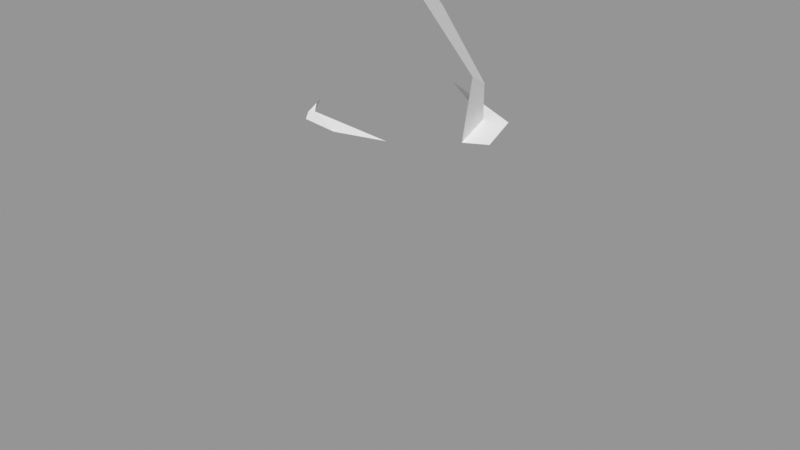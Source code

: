 # Source: Rock_Round_l_2C_06.blend  (saved by Blender 3.0.42; exported with 4.5.12 LTS)
import bpy
from mathutils import Matrix  # noqa: F401  (used for matrix-valued properties, if any)

bpy.ops.wm.read_factory_settings(use_empty=True)
scene = bpy.context.scene
scene.name = 'Scene'

# ---- images (referenced by path relative to the original .blend; pixels are not part of the script)
import os
ASSET_DIR = os.environ.get("B2B_ASSET_DIR", "")  # directory of the original .blend (textures are referenced by path, not embedded)
HERE = os.path.dirname(os.path.abspath(__file__))  # packed textures are extracted next to this script under _unpacked/

def load_image(name, relpath, width, height, colorspace="sRGB"):
    """Load a texture the original file referenced (path relative to the .blend, or extracted next to this script)."""
    p = next((c for c in (os.path.join(HERE, relpath), os.path.join(ASSET_DIR, relpath)) if relpath and os.path.exists(c)), "")
    if p:
        img = bpy.data.images.load(p, check_existing=True)
        img.name = name
    else:  # same state as the original file: an image datablock whose file is absent (Cycles renders it pink)
        img = bpy.data.images.new(name, width, height)
        img.source = "FILE"
        img.filepath = "//" + (relpath or name)
    img.colorspace_settings.name = colorspace
    return img
img_rocks_texture_atlas_1024x1024_png = load_image('Rocks_Texture_Atlas_1024x1024.png', 'Rocks_Texture_Atlas_1024x1024.png', 1024, 1024, 'sRGB')

# ---- materials (node trees are filled in below, after node groups)
mat_rocks_059 = bpy.data.materials.new('Rocks.059')
mat_rocks_059.use_transparent_shadow = False
mat_rocks_059.diffuse_color = (1.0, 1.0, 1.0, 1.0)
mat_rocks_059.roughness = 0.69
mat_rocks_059.specular_intensity = 0.0
mat_material_053 = bpy.data.materials.new('Material.053')
mat_material_053.use_transparent_shadow = False
mat_material_053.roughness = 0.5

# ---- material node trees
mat_rocks_059.use_nodes = True; mat_rocks_059.node_tree.nodes.clear()
_N = mat_rocks_059.node_tree.nodes; _L = mat_rocks_059.node_tree.links
n0 = _N.new('ShaderNodeBsdfPrincipled'); n0.name = 'Principled BSDF'; n0.location = (10, 300)
n0.distribution = 'GGX'
n0.subsurface_method = 'RANDOM_WALK_SKIN'
n0.inputs[2].default_value = 0.69
n0.inputs[3].default_value = 1.45
n0.inputs[4].default_value = 0.0
n0.inputs[13].default_value = 0.0
n1 = _N.new('ShaderNodeOutputMaterial'); n1.name = 'Material Output'; n1.location = (300, 300)
n2 = _N.new('ShaderNodeNormalMap'); n2.name = 'Normal Map'; n2.location = (-300, -300)
n2.label = 'Normal/Map'
n3 = _N.new('ShaderNodeTexImage'); n3.name = 'Image Texture'; n3.location = (-300, 600)
n3.image = img_rocks_texture_atlas_1024x1024_png
_L.new(n0.outputs[0], n1.inputs[0])
_L.new(n2.outputs[0], n0.inputs[5])
_L.new(n3.outputs[0], n0.inputs[0])
n1.is_active_output = True
mat_material_053.use_nodes = True; mat_material_053.node_tree.nodes.clear()
_N = mat_material_053.node_tree.nodes; _L = mat_material_053.node_tree.links
n0 = _N.new('ShaderNodeBsdfPrincipled'); n0.name = 'Principled BSDF'; n0.location = (10, 300)
n0.distribution = 'GGX'
n0.subsurface_method = 'RANDOM_WALK_SKIN'
n0.inputs[3].default_value = 1.45
n0.inputs[27].default_value = (0.0, 0.0, 0.0, 1.0)
n0.inputs[28].default_value = 1.0
n1 = _N.new('ShaderNodeOutputMaterial'); n1.name = 'Material Output'; n1.location = (300, 300)
n2 = _N.new('ShaderNodeNormalMap'); n2.name = 'Normal Map'; n2.location = (-300, -300)
n2.label = 'Normal/Map'
n2.inputs[0].default_value = 0.0
_L.new(n0.outputs[0], n1.inputs[0])
_L.new(n2.outputs[0], n0.inputs[5])
n1.is_active_output = True

# ---- meshes
me_rock_round_l_2c_06_002 = bpy.data.meshes.new('Rock_Round_l_2C_06.002')
me_rock_round_l_2c_06_002.from_pydata([(-0.02618, -0.3, -0.4186), (-0.2717, -0.3, 0.4025), (0.2193, -0.3, 0.4025), (0.5255, -0.3967, 0.1095), (0.4162, -0.3967, -0.256), (-0.009668, 1.264, -0.3579), (0.3568, 1.225, -0.2223), (-0.009668, 1.371, -0.279), (-0.2959, 1.402, -0.1731), (-0.1685, 1.281, 0.2558), (0.2766, 1.233, -0.1731), (-0.009668, 1.587, -0.2763), (-0.2967, 1.582, -0.1687), (-0.2532, 1.851, -0.077), (-0.3739, -0.3967, -0.2908), (-0.4977, -0.3967, 0.1862), (-0.3322, 1.299, -0.2385), (-0.3418, 1.3, -0.2012), (-0.1465, 1.279, 0.3269), (-0.2404, 0.7276, 0.3694), (-0.3574, 1.302, 0.03396), (-0.2249, 1.292, 0.1641), (-0.1821, 1.283, 0.2774), (-0.3377, 1.602, -0.03174), (-0.1687, 1.413, 0.2555), (-0.2686, 1.857, -0.0166), (-0.3906, 1.305, -0.01208), (-0.4884, 0.1311, 0.1797), (0.005603, 1.589, -0.2708), (0.2768, 1.373, -0.1734), (-0.1455, 1.883, -0.1259), (-0.01519, 1.617, -0.2654), (0.4174, 1.218, -0.01833), (0.2156, 0.811, 0.3608), (0.4851, 0.8909, 0.08893), (0.1735, 1.255, 0.2558), (0.3408, 1.226, 0.04326), (-0.01177, 1.265, 0.3269), (-0.1551, 1.924, 0.1165), (-0.1264, 1.602, 0.2546), (-0.07104, 1.941, 0.03571), (0.3157, 1.442, -0.04421)], [], [(5, 10, 6), (21, 22, 9), (21, 9, 24), (28, 11, 31), (26, 8, 17), (1, 27, 15), (41, 28, 31), (21, 20, 19), (37, 9, 18), (35, 24, 9), (6, 34, 4), (33, 2, 3, 34), (6, 4, 0, 5), (17, 14, 27, 26), (23, 12, 8, 20), (34, 32, 36), (35, 37, 33), (38, 39, 40), (41, 40, 39), (5, 7, 10), (17, 16, 14), (14, 15, 27), (5, 0, 14, 16), (16, 8, 7, 5), (41, 36, 10, 29), (16, 17, 8), (18, 19, 33, 37), (26, 20, 8), (25, 23, 39, 38), (1, 19, 27), (31, 11, 12), (40, 41, 31, 30), (13, 12, 23, 25), (10, 36, 32, 6), (7, 11, 28), (7, 28, 29, 10), (29, 28, 41), (21, 24, 23), (40, 30, 25, 38), (20, 26, 19), (27, 19, 26), (19, 18, 22), (23, 20, 21), (24, 39, 23), (19, 22, 21), (30, 13, 25), (30, 31, 12, 13), (22, 18, 9), (37, 35, 9), (35, 39, 24), (33, 19, 1, 2), (34, 36, 35, 33), (41, 39, 35, 36), (3, 4, 34), (6, 32, 34), (11, 7, 8, 12), (1, 15, 3, 2), (3, 15, 14, 4), (14, 0, 4)])
me_rock_round_l_2c_06_002.polygons.foreach_set('use_smooth', [True] * 59)
me_rock_round_l_2c_06_002.polygons.foreach_set('material_index', [1, 1, 0, 0, 0, 0, 1, 0, 1, 0, 0, 0, 0, 0, 0, 0, 0, 0, 0, 0, 0, 0, 0, 0, 1, 0, 0, 0, 0, 0, 0, 1, 0, 1, 0, 0, 1, 0, 1, 0, 0, 0, 0, 0, 0, 1, 0, 1, 1, 0, 0, 0, 0, 0, 0, 0, 0, 0, 0])
_k = set([(0, 4), (0, 5), (0, 14), (1, 2), (1, 15), (1, 19), (1, 27), (2, 3), (2, 33), (3, 4), (3, 15), (3, 34), (4, 6), (4, 14), (4, 34), (5, 6), (5, 7), (5, 10), (5, 16), (6, 32), (6, 34), (7, 8), (7, 10), (7, 11), (8, 12), (8, 16), (8, 20), (8, 26), (9, 21), (9, 22), (9, 24), (9, 35), (9, 37), (10, 29), (10, 36), (11, 12), (11, 28), (11, 31), (12, 13), (12, 23), (12, 31), (13, 25), (13, 30), (14, 15), (14, 16), (14, 17), (14, 27), (15, 27), (16, 17), (17, 26), (18, 19), (18, 22), (18, 37), (19, 20), (19, 21), (19, 22), (19, 26), (19, 27), (19, 33), (20, 21), (20, 23), (20, 26), (21, 22), (21, 23), (21, 24), (23, 24), (23, 25), (24, 39), (25, 38), (26, 27), (28, 29), (28, 31), (29, 41), (30, 31), (30, 40), (32, 34), (32, 36), (33, 34), (33, 35), (33, 37), (34, 36), (35, 36), (35, 37), (35, 39), (36, 41), (38, 39), (38, 40), (39, 41), (40, 41)])
me_rock_round_l_2c_06_002.attributes.new('sharp_edge', 'BOOLEAN', 'EDGE').data.foreach_set('value', [ (min(e.vertices), max(e.vertices)) in _k for e in me_rock_round_l_2c_06_002.edges])
_uv = me_rock_round_l_2c_06_002.uv_layers.new(name='UVMap')
_uv.uv.foreach_set('vector', [14.57, 3.271, 14.6, 3.158, 14.63, 3.152, 14.57, 3.32, 14.59, 3.285, 14.6, 3.293, 6.955, 15.46, 6.992, 15.46, 6.99, 15.5, 6.744, 15.62, 6.747, 15.62, 6.755, 15.63, 6.874, 15.46, 6.816, 15.51, 6.807, 15.47, 7.155, 15.14, 7.013, 15.02, 7.195, 15.03, 14.83, 2.966, 14.75, 3.084, 14.74, 3.085, 6.609, 15.05, 6.611, 14.99, 6.807, 15.11, 14.65, 3.282, 14.6, 3.293, 14.61, 3.271, 7.11, 15.46, 6.99, 15.5, 6.992, 15.46, 6.613, 14.63, 6.712, 14.5, 7.168, 14.56, 6.761, 15.26, 7.136, 15.31, 7.146, 15.46, 6.708, 15.38, 6.613, 14.63, 7.168, 14.56, 7.151, 14.73, 6.613, 14.77, 6.609, 14.9, 7.193, 14.85, 7.013, 15.02, 6.61, 14.97, 6.885, 15.57, 6.839, 15.57, 6.816, 15.51, 6.891, 15.46, 6.712, 14.5, 6.606, 14.56, 6.588, 14.53, 6.605, 15.23, 6.613, 15.16, 6.761, 15.26, 6.969, 15.67, 6.999, 15.56, 7.002, 15.7, 7.183, 15.57, 7.002, 15.7, 6.999, 15.56, 6.678, 15.51, 6.704, 15.55, 6.588, 15.59, 6.609, 14.9, 6.609, 14.88, 7.193, 14.85, 7.193, 14.85, 7.195, 15.03, 7.013, 15.02, 6.613, 14.77, 7.151, 14.73, 7.193, 14.85, 6.609, 14.88, 6.795, 15.47, 6.816, 15.51, 6.704, 15.55, 6.678, 15.51, 7.183, 15.57, 7.2, 15.49, 7.264, 15.54, 7.235, 15.58, 6.795, 15.47, 6.807, 15.47, 6.816, 15.51, 6.615, 15.11, 6.807, 15.11, 6.761, 15.26, 6.613, 15.16, 6.874, 15.46, 6.891, 15.46, 6.816, 15.51, 6.906, 15.65, 6.885, 15.57, 6.999, 15.56, 6.969, 15.67, 7.155, 15.14, 6.807, 15.11, 7.013, 15.02, 6.755, 15.63, 6.747, 15.62, 6.839, 15.57, 14.61, 2.999, 14.83, 2.966, 14.74, 3.085, 14.63, 3.061, 6.885, 15.66, 6.839, 15.57, 6.885, 15.57, 6.906, 15.65, 14.6, 3.158, 14.57, 3.087, 14.6, 3.086, 14.63, 3.152, 6.704, 15.55, 6.747, 15.62, 6.744, 15.62, 6.704, 15.55, 6.744, 15.62, 6.619, 15.63, 6.588, 15.59, 14.85, 3.012, 14.75, 3.084, 14.83, 2.966, 6.955, 15.46, 6.99, 15.5, 6.885, 15.57, 14.61, 2.999, 14.63, 3.061, 14.57, 3.064, 14.57, 2.999, 6.611, 14.99, 6.61, 14.97, 6.807, 15.11, 7.013, 15.02, 6.807, 15.11, 6.61, 14.97, 6.807, 15.11, 6.615, 15.11, 6.614, 15.09, 6.885, 15.57, 6.891, 15.46, 6.955, 15.46, 6.99, 15.5, 6.999, 15.56, 6.885, 15.57, 6.807, 15.11, 6.614, 15.09, 6.609, 15.05, 14.63, 3.061, 14.59, 3.076, 14.57, 3.064, 6.853, 15.69, 6.755, 15.63, 6.839, 15.57, 6.885, 15.66, 14.59, 3.285, 14.61, 3.271, 14.6, 3.293, 14.65, 3.282, 14.71, 3.32, 14.6, 3.293, 7.11, 15.46, 6.999, 15.56, 6.99, 15.5, 6.761, 15.26, 6.807, 15.11, 7.155, 15.14, 7.136, 15.31, 6.708, 15.38, 6.588, 15.33, 6.605, 15.23, 6.761, 15.26, 7.183, 15.57, 6.999, 15.56, 7.11, 15.46, 7.2, 15.49, 7.151, 14.43, 7.168, 14.56, 6.712, 14.5, 6.613, 14.63, 6.606, 14.56, 6.712, 14.5, 6.747, 15.62, 6.704, 15.55, 6.816, 15.51, 6.839, 15.57, 7.195, 14.63, 7.198, 14.51, 7.463, 14.75, 7.314, 14.75, 7.463, 14.75, 7.198, 14.51, 7.345, 14.43, 7.526, 14.63, 7.345, 14.43, 7.467, 14.48, 7.526, 14.63])
me_rock_round_l_2c_06_002.materials.append(mat_rocks_059)
me_rock_round_l_2c_06_002.materials.append(mat_material_053)
me_rock_round_l_2c_06_002.use_remesh_fix_poles = True
me_rock_round_l_2c_06_002.use_remesh_preserve_attributes = False
me_rock_round_l_2c_06_002.update()
me_rock_round_l_2c_06_002.normals_split_custom_set([tuple(v) for v in zip(*[iter([0.1076, 0.9942, -5.125e-07, 0.1076, 0.9942, -9.294e-08, 0.1076, 0.9942, 1.227e-08, 0.1435, 0.9894, 0.02286, 0.1435, 0.9894, 0.02286, 0.1435, 0.9894, 0.02286, -0.8519, 0.00037, 0.5237, -0.8519, 0.00037, 0.5237, -0.8519, 0.00037, 0.5237, 0.2632, 0.3707, -0.8907, 0.2632, 0.3707, -0.8907, 0.2632, 0.3707, -0.8907, -0.8597, 0.4539, -0.2343, -0.8597, 0.4539, -0.2343, -0.8597, 0.4539, -0.2343, -0.696, 0.02112, 0.7177, -0.696, 0.02112, 0.7177, -0.696, 0.02112, 0.7177, 0.6422, 0.5783, -0.5031, 0.6422, 0.5783, -0.5031, 0.6422, 0.5783, -0.5031, -0.6636, 0.2719, 0.697, -0.6636, 0.2719, 0.697, -0.6636, 0.2719, 0.697, 0.1076, 0.9942, -1.161e-06, 0.1076, 0.9942, -1.874e-06, 0.1076, 0.9942, -1.369e-06, 0.000655, 0.003503, 1.0, 0.0002683, 0.002667, 1.0, 0.0001946, 0.002508, 1.0, 0.9386, 0.0415, -0.3425, 0.9386, 0.0415, -0.3425, 0.9386, 0.0415, -0.3425, 0.7006, 0.03137, 0.7129, 0.7006, 0.03137, 0.7129, 0.7006, 0.03137, 0.7129, 0.7006, 0.03137, 0.7129, 0.3506, 0.03247, -0.936, 0.3506, 0.03247, -0.936, 0.3506, 0.03247, -0.936, 0.3506, 0.03247, -0.936, -0.9634, 0.03415, -0.266, -0.9634, 0.03415, -0.266, -0.9634, 0.03415, -0.266, -0.9634, 0.03415, -0.266, -0.9584, 0.001262, -0.2855, -0.9584, 0.001262, -0.2855, -0.9584, 0.001262, -0.2855, -0.9584, 0.001262, -0.2855, 0.6084, 0.3581, 0.7082, 0.6084, 0.3581, 0.7082, 0.6084, 0.3581, 0.7082, 0.3582, 0.247, 0.9004, 0.3582, 0.247, 0.9004, 0.3582, 0.247, 0.9004, 0.6084, 0.3581, 0.7082, 0.6084, 0.3581, 0.7082, 0.6084, 0.3581, 0.7082, 0.6084, 0.3581, 0.7082, 0.6084, 0.3581, 0.7082, 0.6084, 0.3581, 0.7082, 0.5037, 0.5144, -0.694, 0.5037, 0.5144, -0.694, 0.5037, 0.5144, -0.694, -0.9677, 0.03154, -0.2503, -0.9677, 0.03154, -0.2503, -0.9677, 0.03154, -0.2503, -0.9679, 0.0139, -0.2511, -0.9679, 0.0139, -0.2511, -0.9679, 0.0139, -0.2511, -0.3489, 0.03868, -0.9364, -0.3489, 0.03868, -0.9364, -0.3489, 0.03868, -0.9364, -0.3489, 0.03868, -0.9364, -0.2268, 0.58, -0.7824, -0.2268, 0.58, -0.7824, -0.2268, 0.58, -0.7824, -0.2268, 0.58, -0.7824, 0.9584, -0.003568, -0.2854, 0.9584, -0.003568, -0.2854, 0.9584, -0.003568, -0.2854, 0.9584, -0.003568, -0.2854, -0.8597, 0.4539, -0.2343, -0.8597, 0.4539, -0.2343, -0.8597, 0.4539, -0.2343, 0.005457, 0.07658, 0.997, 0.005457, 0.07658, 0.997, 0.005457, 0.07658, 0.997, 0.005457, 0.07658, 0.997, -0.3496, 0.8804, 0.3204, -0.3496, 0.8804, 0.3204, -0.3496, 0.8804, 0.3204, -0.7915, 0.1799, 0.584, -0.7915, 0.1799, 0.584, -0.7915, 0.1799, 0.584, -0.7915, 0.1799, 0.584, -0.672, 0.0443, 0.7392, -0.672, 0.0443, 0.7392, -0.672, 0.0443, 0.7392, -0.3431, 0.2633, -0.9017, -0.3431, 0.2633, -0.9017, -0.3431, 0.2633, -0.9017, 0.6422, 0.5783, -0.5031, 0.6422, 0.5783, -0.5031, 0.6422, 0.5783, -0.5031, 0.6422, 0.5783, -0.5031, -0.9196, 0.2576, -0.2966, -0.9196, 0.2576, -0.2966, -0.9196, 0.2576, -0.2966, -0.9196, 0.2576, -0.2966, 0.1076, 0.9942, -9.294e-08, 0.1076, 0.9942, 3.716e-07, 0.1076, 0.9942, 3.716e-07, 0.1076, 0.9942, 1.227e-08, 0.3373, 0.01007, -0.9414, 0.3339, 0.01187, -0.9425, 0.3449, 0.005916, -0.9386, 0.3373, 0.01007, -0.9414, 0.3449, 0.005916, -0.9386, 0.3457, 0.005474, -0.9383, 0.3457, 0.005474, -0.9383, 0.6422, 0.5783, -0.5031, 0.6422, 0.5783, -0.5031, 0.6422, 0.5783, -0.5031, -0.8584, 0.01147, 0.5129, -0.8584, 0.01147, 0.5129, -0.8584, 0.01147, 0.5129, -0.348, 0.922, -0.17, -0.348, 0.922, -0.17, -0.348, 0.922, -0.17, -0.348, 0.922, -0.17, -0.7915, 0.1799, 0.584, -0.7915, 0.1799, 0.584, -0.7915, 0.1799, 0.584, -0.8123, 0.1593, 0.561, -0.8123, 0.1593, 0.561, -0.8123, 0.1593, 0.561, -0.7915, 0.1799, 0.584, -0.7915, 0.1799, 0.584, -0.7915, 0.1799, 0.584, -0.6788, 0.1994, 0.7068, -0.6788, 0.1994, 0.7068, -0.6788, 0.1994, 0.7068, -0.7915, 0.1799, 0.584, -0.7915, 0.1799, 0.584, -0.7915, 0.1799, 0.584, -0.9199, 0.1562, 0.3596, -0.9199, 0.1562, 0.3596, -0.9199, 0.1562, 0.3596, -0.348, 0.922, -0.17, -0.348, 0.922, -0.1699, -0.348, 0.922, -0.17, -0.3797, 0.3139, -0.8702, -0.3797, 0.3139, -0.8702, -0.3797, 0.3139, -0.8702, -0.3797, 0.3139, -0.8702, 0.1076, 0.9942, -2.571e-06, 0.1076, 0.9942, -1.369e-06, 0.1076, 0.9942, -1.874e-06, 0.07713, 0.9948, 0.06724, 0.07713, 0.9948, 0.06724, 0.07713, 0.9948, 0.06724, 0.000655, 0.003503, 1.0, 0.00104, 0.004336, 1.0, 0.0002683, 0.002667, 1.0, 0.005917, 0.03492, 0.9994, 0.005917, 0.03492, 0.9994, 0.005917, 0.03492, 0.9994, 0.005917, 0.03492, 0.9994, 0.6943, 0.2932, 0.6572, 0.6943, 0.2932, 0.6572, 0.6943, 0.2932, 0.6572, 0.6943, 0.2932, 0.6572, 0.6484, 0.4689, 0.5998, 0.6484, 0.4689, 0.5998, 0.6484, 0.4689, 0.5998, 0.6484, 0.4689, 0.5998, 0.9578, 0.02543, -0.2864, 0.9578, 0.02543, -0.2864, 0.9578, 0.02543, -0.2864, 0.9542, 0.1058, -0.28, 0.9542, 0.1058, -0.28, 0.9542, 0.1058, -0.28, -0.3484, 0.01615, -0.9372, -0.3484, 0.01615, -0.9372, -0.3484, 0.01615, -0.9372, -0.3484, 0.01615, -0.9372, 0.01811, -0.9338, 0.3573, 0.01811, -0.9338, 0.3573, 0.01811, -0.9338, 0.3573, 0.01811, -0.9338, 0.3573, 0.0, -1.0, 0.0, 0.0, -1.0, 0.0, 0.0, -1.0, 0.0, 0.0, -1.0, 0.0, 0.02464, -0.8285, -0.5595, 0.02464, -0.8285, -0.5595, 0.02464, -0.8285, -0.5595])] * 3)])

# ---- objects
ob_rock_round_l_2c_06 = bpy.data.objects.new('Rock_Round_l_2C_06', me_rock_round_l_2c_06_002)

# ---- transforms, parenting, visibility, modifiers, constraints
ob_rock_round_l_2c_06.location = (0.0, 0.0, 0.0)
ob_rock_round_l_2c_06.rotation_euler = (1.571, -0.0, 0.0)
ob_rock_round_l_2c_06.scale = (0.25, 0.25, 0.25)
ob_rock_round_l_2c_06.color = (0.8, 0.8, 0.8, 1.0)

# ---- collection membership
scene.collection.objects.link(ob_rock_round_l_2c_06)

# ---- scene / render settings (as saved in the file)
scene.frame_start = 1; scene.frame_end = 250; scene.frame_set(1)
scene.render.engine = 'BLENDER_EEVEE_NEXT'
scene.cycles.sampling_pattern = 'TABULATED_SOBOL'
scene.cycles.use_light_tree = False
scene.view_settings.view_transform = 'Standard'
bpy.context.view_layer.update()

# ---- added for rendering (the .blend has no active camera and no usable light): camera, sun + grey world if the file has none
cam_auto = bpy.data.cameras.new('AutoCamera')
cam_auto.lens = 50.0
cam_auto.sensor_width = 36.0
cam_auto.clip_end = 1000.0
ob_auto_camera = bpy.data.objects.new('AutoCamera', cam_auto)
scene.collection.objects.link(ob_auto_camera)
ob_auto_camera.location = (0.623527, -0.742054, 0.689082)
ob_auto_camera.rotation_euler = (1.09748, -7.21219e-08, 0.694738)
scene.camera = ob_auto_camera
light_auto_sun = bpy.data.lights.new('AutoSun', 'SUN')
light_auto_sun.energy = 3.0
light_auto_sun.angle = 0.0523599
ob_auto_sun = bpy.data.objects.new('AutoSun', light_auto_sun)
scene.collection.objects.link(ob_auto_sun)
ob_auto_sun.rotation_euler = (0.872665, 0.174533, 0.523599)
if scene.world is None:
    world_auto = bpy.data.worlds.new('AutoWorld')
    world_auto.color = (0.3, 0.3, 0.3)
    scene.world = world_auto
bpy.context.view_layer.update()
